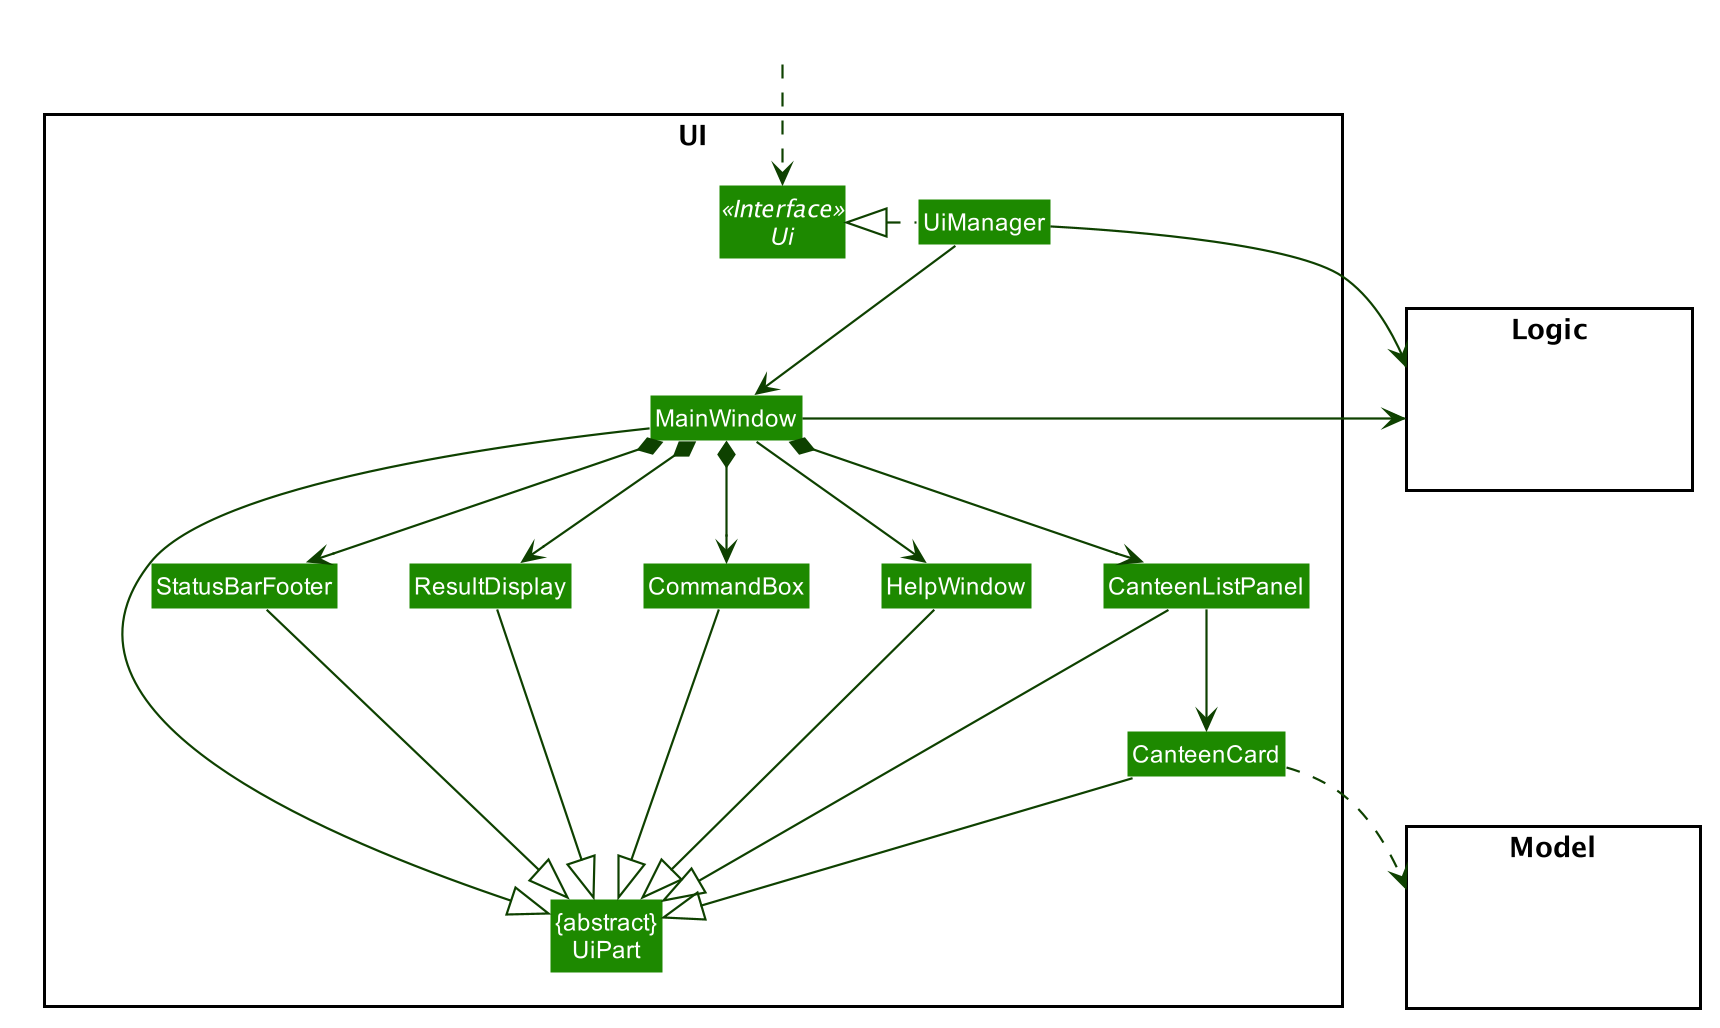

The diagram above was rendered by PlantUML. Its source (embedded in the PNG):
@startuml








skinparam BackgroundColor #FFFFFFF

skinparam Shadowing false

skinparam Class {
    FontColor #FFFFFF
    BorderThickness 1
    BorderColor #FFFFFF
    StereotypeFontColor #FFFFFF
    FontName Arial
}

skinparam Actor {
    BorderColor #000000
    Color #000000
    FontName Arial
}

skinparam Sequence {
    MessageAlign center
    BoxFontSize 15
    BoxPadding 0
    BoxFontColor #FFFFFF
    FontName Arial
}

skinparam Participant {
    FontColor #FFFFFFF
    Padding 20
}

skinparam MinClassWidth 50
skinparam ParticipantPadding 10
skinparam Shadowing false
skinparam DefaultTextAlignment center
skinparam packageStyle Rectangle

hide footbox
hide members
hide circle
skinparam arrowThickness 1.1
skinparam arrowColor #0E4100
skinparam classBackgroundColor #1D8900

package UI <<Rectangle>>{
Interface Ui <<Interface>>
Class "{abstract}\nUiPart" as UiPart
Class UiManager
Class MainWindow
Class HelpWindow
Class ResultDisplay
Class CanteenListPanel
Class CanteenCard
Class StatusBarFooter
Class CommandBox
}

package Model <<Rectangle>> {
Class HiddenModel #FFFFFF
}

package Logic <<Rectangle>> {
Class HiddenLogic #FFFFFF
}

Class HiddenOutside #FFFFFF
HiddenOutside ..> Ui

UiManager .left.|> Ui
UiManager -down-> MainWindow
MainWindow --> HelpWindow
MainWindow *-down-> CommandBox
MainWindow *-down-> ResultDisplay
MainWindow *-down-> CanteenListPanel
MainWindow *-down-> StatusBarFooter

CanteenListPanel -down-> CanteenCard

MainWindow -left-|> UiPart

ResultDisplay --|> UiPart
CommandBox --|> UiPart
CanteenListPanel --|> UiPart
CanteenCard --|> UiPart
StatusBarFooter --|> UiPart
HelpWindow -down-|> UiPart

CanteenCard ..> Model
UiManager -right-> Logic
MainWindow -left-> Logic

CanteenListPanel -[hidden]left- HelpWindow
HelpWindow -[hidden]left- CommandBox
CommandBox -[hidden]left- ResultDisplay
ResultDisplay -[hidden]left- StatusBarFooter

MainWindow -[hidden]-|> UiPart
@enduml